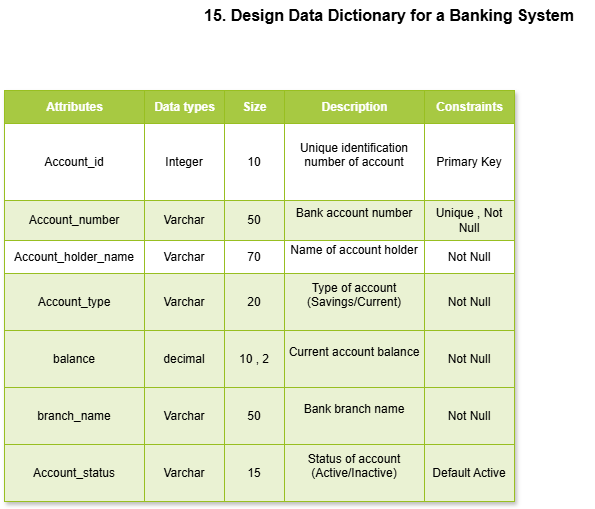

The diagram above was exported from draw.io. Its source (the exported page's mxGraphModel, read from the mxfile embedded in the PNG):
<mxGraphModel dx="786" dy="425" grid="1" gridSize="10" guides="1" tooltips="1" connect="1" arrows="1" fold="1" page="1" pageScale="1" pageWidth="850" pageHeight="1100" math="0" shadow="0">
  <root>
    <mxCell id="0" />
    <mxCell id="1" parent="0" />
    <mxCell id="lrvNdIrDqcn7xjEZzGRh-1" parent="1" style="childLayout=tableLayout;recursiveResize=0;strokeColor=#98bf21;fillColor=#A7C942;shadow=1;" value="Assets" vertex="1">
      <mxGeometry height="411" width="510" x="50" y="100" as="geometry" />
    </mxCell>
    <mxCell id="lrvNdIrDqcn7xjEZzGRh-2" parent="lrvNdIrDqcn7xjEZzGRh-1" style="shape=tableRow;horizontal=0;startSize=0;swimlaneHead=0;swimlaneBody=0;top=0;left=0;bottom=0;right=0;dropTarget=0;collapsible=0;recursiveResize=0;expand=0;fontStyle=0;strokeColor=inherit;fillColor=#ffffff;" vertex="1">
      <mxGeometry height="33" width="510" as="geometry" />
    </mxCell>
    <mxCell id="lrvNdIrDqcn7xjEZzGRh-3" parent="lrvNdIrDqcn7xjEZzGRh-2" style="connectable=0;recursiveResize=0;strokeColor=inherit;fillColor=#A7C942;align=center;fontStyle=1;fontColor=#FFFFFF;html=1;" value="Attributes" vertex="1">
      <mxGeometry height="33" width="140" as="geometry">
        <mxRectangle height="33" width="140" as="alternateBounds" />
      </mxGeometry>
    </mxCell>
    <mxCell id="lrvNdIrDqcn7xjEZzGRh-4" parent="lrvNdIrDqcn7xjEZzGRh-2" style="connectable=0;recursiveResize=0;strokeColor=inherit;fillColor=#A7C942;align=center;fontStyle=1;fontColor=#FFFFFF;html=1;" value="Data types" vertex="1">
      <mxGeometry height="33" width="80" x="140" as="geometry">
        <mxRectangle height="33" width="80" as="alternateBounds" />
      </mxGeometry>
    </mxCell>
    <mxCell id="lrvNdIrDqcn7xjEZzGRh-5" parent="lrvNdIrDqcn7xjEZzGRh-2" style="connectable=0;recursiveResize=0;strokeColor=inherit;fillColor=#A7C942;align=center;fontStyle=1;fontColor=#FFFFFF;html=1;" value="Size" vertex="1">
      <mxGeometry height="33" width="60" x="220" as="geometry">
        <mxRectangle height="33" width="60" as="alternateBounds" />
      </mxGeometry>
    </mxCell>
    <mxCell id="lrvNdIrDqcn7xjEZzGRh-23" parent="lrvNdIrDqcn7xjEZzGRh-2" style="connectable=0;recursiveResize=0;strokeColor=inherit;fillColor=#A7C942;align=center;fontStyle=1;fontColor=#FFFFFF;html=1;" value="Description" vertex="1">
      <mxGeometry height="33" width="140" x="280" as="geometry">
        <mxRectangle height="33" width="140" as="alternateBounds" />
      </mxGeometry>
    </mxCell>
    <mxCell id="lrvNdIrDqcn7xjEZzGRh-28" parent="lrvNdIrDqcn7xjEZzGRh-2" style="connectable=0;recursiveResize=0;strokeColor=inherit;fillColor=#A7C942;align=center;fontStyle=1;fontColor=#FFFFFF;html=1;" value="Constraints" vertex="1">
      <mxGeometry height="33" width="90" x="420" as="geometry">
        <mxRectangle height="33" width="90" as="alternateBounds" />
      </mxGeometry>
    </mxCell>
    <mxCell id="lrvNdIrDqcn7xjEZzGRh-6" parent="lrvNdIrDqcn7xjEZzGRh-1" style="shape=tableRow;horizontal=0;startSize=0;swimlaneHead=0;swimlaneBody=0;top=0;left=0;bottom=0;right=0;dropTarget=0;collapsible=0;recursiveResize=0;expand=0;fontStyle=0;strokeColor=inherit;fillColor=#ffffff;" value="" vertex="1">
      <mxGeometry height="77" width="510" y="33" as="geometry" />
    </mxCell>
    <mxCell id="lrvNdIrDqcn7xjEZzGRh-7" parent="lrvNdIrDqcn7xjEZzGRh-6" style="connectable=0;recursiveResize=0;strokeColor=inherit;fillColor=inherit;align=center;whiteSpace=wrap;html=1;" value="Account_id" vertex="1">
      <mxGeometry height="77" width="140" as="geometry">
        <mxRectangle height="77" width="140" as="alternateBounds" />
      </mxGeometry>
    </mxCell>
    <mxCell id="lrvNdIrDqcn7xjEZzGRh-8" parent="lrvNdIrDqcn7xjEZzGRh-6" style="connectable=0;recursiveResize=0;strokeColor=inherit;fillColor=inherit;align=center;whiteSpace=wrap;html=1;" value="Integer" vertex="1">
      <mxGeometry height="77" width="80" x="140" as="geometry">
        <mxRectangle height="77" width="80" as="alternateBounds" />
      </mxGeometry>
    </mxCell>
    <mxCell id="lrvNdIrDqcn7xjEZzGRh-9" parent="lrvNdIrDqcn7xjEZzGRh-6" style="connectable=0;recursiveResize=0;strokeColor=inherit;fillColor=inherit;align=center;whiteSpace=wrap;html=1;" value="10" vertex="1">
      <mxGeometry height="77" width="60" x="220" as="geometry">
        <mxRectangle height="77" width="60" as="alternateBounds" />
      </mxGeometry>
    </mxCell>
    <mxCell id="lrvNdIrDqcn7xjEZzGRh-24" parent="lrvNdIrDqcn7xjEZzGRh-6" style="connectable=0;recursiveResize=0;strokeColor=inherit;fillColor=inherit;align=center;whiteSpace=wrap;html=1;" value="&#10;Unique identification number of account&#10;&#10;" vertex="1">
      <mxGeometry height="77" width="140" x="280" as="geometry">
        <mxRectangle height="77" width="140" as="alternateBounds" />
      </mxGeometry>
    </mxCell>
    <mxCell id="lrvNdIrDqcn7xjEZzGRh-29" parent="lrvNdIrDqcn7xjEZzGRh-6" style="connectable=0;recursiveResize=0;strokeColor=inherit;fillColor=inherit;align=center;whiteSpace=wrap;html=1;" value="Primary Key" vertex="1">
      <mxGeometry height="77" width="90" x="420" as="geometry">
        <mxRectangle height="77" width="90" as="alternateBounds" />
      </mxGeometry>
    </mxCell>
    <mxCell id="lrvNdIrDqcn7xjEZzGRh-10" parent="lrvNdIrDqcn7xjEZzGRh-1" style="shape=tableRow;horizontal=0;startSize=0;swimlaneHead=0;swimlaneBody=0;top=0;left=0;bottom=0;right=0;dropTarget=0;collapsible=0;recursiveResize=0;expand=0;fontStyle=1;strokeColor=inherit;fillColor=#EAF2D3;" value="" vertex="1">
      <mxGeometry height="40" width="510" y="110" as="geometry" />
    </mxCell>
    <mxCell id="lrvNdIrDqcn7xjEZzGRh-11" parent="lrvNdIrDqcn7xjEZzGRh-10" style="connectable=0;recursiveResize=0;strokeColor=inherit;fillColor=inherit;whiteSpace=wrap;html=1;" value="Account_number" vertex="1">
      <mxGeometry height="40" width="140" as="geometry">
        <mxRectangle height="40" width="140" as="alternateBounds" />
      </mxGeometry>
    </mxCell>
    <mxCell id="lrvNdIrDqcn7xjEZzGRh-12" parent="lrvNdIrDqcn7xjEZzGRh-10" style="connectable=0;recursiveResize=0;strokeColor=inherit;fillColor=inherit;whiteSpace=wrap;html=1;" value="Varchar" vertex="1">
      <mxGeometry height="40" width="80" x="140" as="geometry">
        <mxRectangle height="40" width="80" as="alternateBounds" />
      </mxGeometry>
    </mxCell>
    <mxCell id="lrvNdIrDqcn7xjEZzGRh-13" parent="lrvNdIrDqcn7xjEZzGRh-10" style="connectable=0;recursiveResize=0;strokeColor=inherit;fillColor=inherit;whiteSpace=wrap;html=1;" value="50" vertex="1">
      <mxGeometry height="40" width="60" x="220" as="geometry">
        <mxRectangle height="40" width="60" as="alternateBounds" />
      </mxGeometry>
    </mxCell>
    <mxCell id="lrvNdIrDqcn7xjEZzGRh-25" parent="lrvNdIrDqcn7xjEZzGRh-10" style="connectable=0;recursiveResize=0;strokeColor=inherit;fillColor=inherit;whiteSpace=wrap;html=1;" value="&#10;Bank account number&#10;&#10;" vertex="1">
      <mxGeometry height="40" width="140" x="280" as="geometry">
        <mxRectangle height="40" width="140" as="alternateBounds" />
      </mxGeometry>
    </mxCell>
    <mxCell id="lrvNdIrDqcn7xjEZzGRh-30" parent="lrvNdIrDqcn7xjEZzGRh-10" style="connectable=0;recursiveResize=0;strokeColor=inherit;fillColor=inherit;whiteSpace=wrap;html=1;" value="Unique , Not Null" vertex="1">
      <mxGeometry height="40" width="90" x="420" as="geometry">
        <mxRectangle height="40" width="90" as="alternateBounds" />
      </mxGeometry>
    </mxCell>
    <mxCell id="lrvNdIrDqcn7xjEZzGRh-14" parent="lrvNdIrDqcn7xjEZzGRh-1" style="shape=tableRow;horizontal=0;startSize=0;swimlaneHead=0;swimlaneBody=0;top=0;left=0;bottom=0;right=0;dropTarget=0;collapsible=0;recursiveResize=0;expand=0;fontStyle=0;strokeColor=inherit;fillColor=#ffffff;" value="" vertex="1">
      <mxGeometry height="33" width="510" y="150" as="geometry" />
    </mxCell>
    <mxCell id="lrvNdIrDqcn7xjEZzGRh-15" parent="lrvNdIrDqcn7xjEZzGRh-14" style="connectable=0;recursiveResize=0;strokeColor=inherit;fillColor=inherit;fontStyle=0;align=center;whiteSpace=wrap;html=1;" value="Account_holder_name" vertex="1">
      <mxGeometry height="33" width="140" as="geometry">
        <mxRectangle height="33" width="140" as="alternateBounds" />
      </mxGeometry>
    </mxCell>
    <mxCell id="lrvNdIrDqcn7xjEZzGRh-16" parent="lrvNdIrDqcn7xjEZzGRh-14" style="connectable=0;recursiveResize=0;strokeColor=inherit;fillColor=inherit;fontStyle=0;align=center;whiteSpace=wrap;html=1;" value="Varchar" vertex="1">
      <mxGeometry height="33" width="80" x="140" as="geometry">
        <mxRectangle height="33" width="80" as="alternateBounds" />
      </mxGeometry>
    </mxCell>
    <mxCell id="lrvNdIrDqcn7xjEZzGRh-17" parent="lrvNdIrDqcn7xjEZzGRh-14" style="connectable=0;recursiveResize=0;strokeColor=inherit;fillColor=inherit;fontStyle=0;align=center;whiteSpace=wrap;html=1;" value="70" vertex="1">
      <mxGeometry height="33" width="60" x="220" as="geometry">
        <mxRectangle height="33" width="60" as="alternateBounds" />
      </mxGeometry>
    </mxCell>
    <mxCell id="lrvNdIrDqcn7xjEZzGRh-26" parent="lrvNdIrDqcn7xjEZzGRh-14" style="connectable=0;recursiveResize=0;strokeColor=inherit;fillColor=inherit;fontStyle=0;align=center;whiteSpace=wrap;html=1;" value="&#10;Name of account holder&#10;&#10;" vertex="1">
      <mxGeometry height="33" width="140" x="280" as="geometry">
        <mxRectangle height="33" width="140" as="alternateBounds" />
      </mxGeometry>
    </mxCell>
    <mxCell id="lrvNdIrDqcn7xjEZzGRh-31" parent="lrvNdIrDqcn7xjEZzGRh-14" style="connectable=0;recursiveResize=0;strokeColor=inherit;fillColor=inherit;fontStyle=0;align=center;whiteSpace=wrap;html=1;" value="Not Null" vertex="1">
      <mxGeometry height="33" width="90" x="420" as="geometry">
        <mxRectangle height="33" width="90" as="alternateBounds" />
      </mxGeometry>
    </mxCell>
    <mxCell id="lrvNdIrDqcn7xjEZzGRh-18" parent="lrvNdIrDqcn7xjEZzGRh-1" style="shape=tableRow;horizontal=0;startSize=0;swimlaneHead=0;swimlaneBody=0;top=0;left=0;bottom=0;right=0;dropTarget=0;collapsible=0;recursiveResize=0;expand=0;fontStyle=1;strokeColor=inherit;fillColor=#EAF2D3;" value="" vertex="1">
      <mxGeometry height="57" width="510" y="183" as="geometry" />
    </mxCell>
    <mxCell id="lrvNdIrDqcn7xjEZzGRh-19" parent="lrvNdIrDqcn7xjEZzGRh-18" style="connectable=0;recursiveResize=0;strokeColor=inherit;fillColor=inherit;whiteSpace=wrap;html=1;" value="Account_type" vertex="1">
      <mxGeometry height="57" width="140" as="geometry">
        <mxRectangle height="57" width="140" as="alternateBounds" />
      </mxGeometry>
    </mxCell>
    <mxCell id="lrvNdIrDqcn7xjEZzGRh-20" parent="lrvNdIrDqcn7xjEZzGRh-18" style="connectable=0;recursiveResize=0;strokeColor=inherit;fillColor=inherit;whiteSpace=wrap;html=1;" value="Varchar" vertex="1">
      <mxGeometry height="57" width="80" x="140" as="geometry">
        <mxRectangle height="57" width="80" as="alternateBounds" />
      </mxGeometry>
    </mxCell>
    <mxCell id="lrvNdIrDqcn7xjEZzGRh-21" parent="lrvNdIrDqcn7xjEZzGRh-18" style="connectable=0;recursiveResize=0;strokeColor=inherit;fillColor=inherit;whiteSpace=wrap;html=1;" value="20" vertex="1">
      <mxGeometry height="57" width="60" x="220" as="geometry">
        <mxRectangle height="57" width="60" as="alternateBounds" />
      </mxGeometry>
    </mxCell>
    <mxCell id="lrvNdIrDqcn7xjEZzGRh-27" parent="lrvNdIrDqcn7xjEZzGRh-18" style="connectable=0;recursiveResize=0;strokeColor=inherit;fillColor=inherit;whiteSpace=wrap;html=1;" value="&#10;Type of account (Savings/Current)&#10;&#10;" vertex="1">
      <mxGeometry height="57" width="140" x="280" as="geometry">
        <mxRectangle height="57" width="140" as="alternateBounds" />
      </mxGeometry>
    </mxCell>
    <mxCell id="lrvNdIrDqcn7xjEZzGRh-32" parent="lrvNdIrDqcn7xjEZzGRh-18" style="connectable=0;recursiveResize=0;strokeColor=inherit;fillColor=inherit;whiteSpace=wrap;html=1;" value="Not Null" vertex="1">
      <mxGeometry height="57" width="90" x="420" as="geometry">
        <mxRectangle height="57" width="90" as="alternateBounds" />
      </mxGeometry>
    </mxCell>
    <mxCell id="lrvNdIrDqcn7xjEZzGRh-45" parent="lrvNdIrDqcn7xjEZzGRh-1" style="shape=tableRow;horizontal=0;startSize=0;swimlaneHead=0;swimlaneBody=0;top=0;left=0;bottom=0;right=0;dropTarget=0;collapsible=0;recursiveResize=0;expand=0;fontStyle=1;strokeColor=inherit;fillColor=#EAF2D3;" vertex="1">
      <mxGeometry height="57" width="510" y="240" as="geometry" />
    </mxCell>
    <mxCell id="lrvNdIrDqcn7xjEZzGRh-46" parent="lrvNdIrDqcn7xjEZzGRh-45" style="connectable=0;recursiveResize=0;strokeColor=inherit;fillColor=inherit;whiteSpace=wrap;html=1;" value="balance" vertex="1">
      <mxGeometry height="57" width="140" as="geometry">
        <mxRectangle height="57" width="140" as="alternateBounds" />
      </mxGeometry>
    </mxCell>
    <mxCell id="lrvNdIrDqcn7xjEZzGRh-47" parent="lrvNdIrDqcn7xjEZzGRh-45" style="connectable=0;recursiveResize=0;strokeColor=inherit;fillColor=inherit;whiteSpace=wrap;html=1;" value="decimal" vertex="1">
      <mxGeometry height="57" width="80" x="140" as="geometry">
        <mxRectangle height="57" width="80" as="alternateBounds" />
      </mxGeometry>
    </mxCell>
    <mxCell id="lrvNdIrDqcn7xjEZzGRh-48" parent="lrvNdIrDqcn7xjEZzGRh-45" style="connectable=0;recursiveResize=0;strokeColor=inherit;fillColor=inherit;whiteSpace=wrap;html=1;" value="10 , 2" vertex="1">
      <mxGeometry height="57" width="60" x="220" as="geometry">
        <mxRectangle height="57" width="60" as="alternateBounds" />
      </mxGeometry>
    </mxCell>
    <mxCell id="lrvNdIrDqcn7xjEZzGRh-49" parent="lrvNdIrDqcn7xjEZzGRh-45" style="connectable=0;recursiveResize=0;strokeColor=inherit;fillColor=inherit;whiteSpace=wrap;html=1;" value="&#10;Current account balance&#10;&#10;" vertex="1">
      <mxGeometry height="57" width="140" x="280" as="geometry">
        <mxRectangle height="57" width="140" as="alternateBounds" />
      </mxGeometry>
    </mxCell>
    <mxCell id="lrvNdIrDqcn7xjEZzGRh-50" parent="lrvNdIrDqcn7xjEZzGRh-45" style="connectable=0;recursiveResize=0;strokeColor=inherit;fillColor=inherit;whiteSpace=wrap;html=1;" value="Not Null" vertex="1">
      <mxGeometry height="57" width="90" x="420" as="geometry">
        <mxRectangle height="57" width="90" as="alternateBounds" />
      </mxGeometry>
    </mxCell>
    <mxCell id="lrvNdIrDqcn7xjEZzGRh-39" parent="lrvNdIrDqcn7xjEZzGRh-1" style="shape=tableRow;horizontal=0;startSize=0;swimlaneHead=0;swimlaneBody=0;top=0;left=0;bottom=0;right=0;dropTarget=0;collapsible=0;recursiveResize=0;expand=0;fontStyle=1;strokeColor=inherit;fillColor=#EAF2D3;" vertex="1">
      <mxGeometry height="57" width="510" y="297" as="geometry" />
    </mxCell>
    <mxCell id="lrvNdIrDqcn7xjEZzGRh-40" parent="lrvNdIrDqcn7xjEZzGRh-39" style="connectable=0;recursiveResize=0;strokeColor=inherit;fillColor=inherit;whiteSpace=wrap;html=1;" value="branch_name" vertex="1">
      <mxGeometry height="57" width="140" as="geometry">
        <mxRectangle height="57" width="140" as="alternateBounds" />
      </mxGeometry>
    </mxCell>
    <mxCell id="lrvNdIrDqcn7xjEZzGRh-41" parent="lrvNdIrDqcn7xjEZzGRh-39" style="connectable=0;recursiveResize=0;strokeColor=inherit;fillColor=inherit;whiteSpace=wrap;html=1;" value="Varchar" vertex="1">
      <mxGeometry height="57" width="80" x="140" as="geometry">
        <mxRectangle height="57" width="80" as="alternateBounds" />
      </mxGeometry>
    </mxCell>
    <mxCell id="lrvNdIrDqcn7xjEZzGRh-42" parent="lrvNdIrDqcn7xjEZzGRh-39" style="connectable=0;recursiveResize=0;strokeColor=inherit;fillColor=inherit;whiteSpace=wrap;html=1;" value="50" vertex="1">
      <mxGeometry height="57" width="60" x="220" as="geometry">
        <mxRectangle height="57" width="60" as="alternateBounds" />
      </mxGeometry>
    </mxCell>
    <mxCell id="lrvNdIrDqcn7xjEZzGRh-43" parent="lrvNdIrDqcn7xjEZzGRh-39" style="connectable=0;recursiveResize=0;strokeColor=inherit;fillColor=inherit;whiteSpace=wrap;html=1;" value="&#10;Bank branch name&#10;&#10;" vertex="1">
      <mxGeometry height="57" width="140" x="280" as="geometry">
        <mxRectangle height="57" width="140" as="alternateBounds" />
      </mxGeometry>
    </mxCell>
    <mxCell id="lrvNdIrDqcn7xjEZzGRh-44" parent="lrvNdIrDqcn7xjEZzGRh-39" style="connectable=0;recursiveResize=0;strokeColor=inherit;fillColor=inherit;whiteSpace=wrap;html=1;" value="Not Null" vertex="1">
      <mxGeometry height="57" width="90" x="420" as="geometry">
        <mxRectangle height="57" width="90" as="alternateBounds" />
      </mxGeometry>
    </mxCell>
    <mxCell id="lrvNdIrDqcn7xjEZzGRh-33" parent="lrvNdIrDqcn7xjEZzGRh-1" style="shape=tableRow;horizontal=0;startSize=0;swimlaneHead=0;swimlaneBody=0;top=0;left=0;bottom=0;right=0;dropTarget=0;collapsible=0;recursiveResize=0;expand=0;fontStyle=1;strokeColor=inherit;fillColor=#EAF2D3;" vertex="1">
      <mxGeometry height="57" width="510" y="354" as="geometry" />
    </mxCell>
    <mxCell id="lrvNdIrDqcn7xjEZzGRh-34" parent="lrvNdIrDqcn7xjEZzGRh-33" style="connectable=0;recursiveResize=0;strokeColor=inherit;fillColor=inherit;whiteSpace=wrap;html=1;" value="Account_status" vertex="1">
      <mxGeometry height="57" width="140" as="geometry">
        <mxRectangle height="57" width="140" as="alternateBounds" />
      </mxGeometry>
    </mxCell>
    <mxCell id="lrvNdIrDqcn7xjEZzGRh-35" parent="lrvNdIrDqcn7xjEZzGRh-33" style="connectable=0;recursiveResize=0;strokeColor=inherit;fillColor=inherit;whiteSpace=wrap;html=1;" value="Varchar" vertex="1">
      <mxGeometry height="57" width="80" x="140" as="geometry">
        <mxRectangle height="57" width="80" as="alternateBounds" />
      </mxGeometry>
    </mxCell>
    <mxCell id="lrvNdIrDqcn7xjEZzGRh-36" parent="lrvNdIrDqcn7xjEZzGRh-33" style="connectable=0;recursiveResize=0;strokeColor=inherit;fillColor=inherit;whiteSpace=wrap;html=1;" value="15" vertex="1">
      <mxGeometry height="57" width="60" x="220" as="geometry">
        <mxRectangle height="57" width="60" as="alternateBounds" />
      </mxGeometry>
    </mxCell>
    <mxCell id="lrvNdIrDqcn7xjEZzGRh-37" parent="lrvNdIrDqcn7xjEZzGRh-33" style="connectable=0;recursiveResize=0;strokeColor=inherit;fillColor=inherit;whiteSpace=wrap;html=1;" value="&#10;Status of account (Active/Inactive)&#10;&#10;" vertex="1">
      <mxGeometry height="57" width="140" x="280" as="geometry">
        <mxRectangle height="57" width="140" as="alternateBounds" />
      </mxGeometry>
    </mxCell>
    <mxCell id="lrvNdIrDqcn7xjEZzGRh-38" parent="lrvNdIrDqcn7xjEZzGRh-33" style="connectable=0;recursiveResize=0;strokeColor=inherit;fillColor=inherit;whiteSpace=wrap;html=1;" value="Default Active" vertex="1">
      <mxGeometry height="57" width="90" x="420" as="geometry">
        <mxRectangle height="57" width="90" as="alternateBounds" />
      </mxGeometry>
    </mxCell>
    <mxCell id="lrvNdIrDqcn7xjEZzGRh-22" parent="1" style="text;html=1;whiteSpace=wrap;strokeColor=none;fillColor=none;align=center;verticalAlign=middle;rounded=0;" value="&lt;b&gt;&lt;font style=&quot;font-size: 16px;&quot;&gt;15. Design Data Dictionary for a Banking System&lt;/font&gt;&lt;/b&gt;" vertex="1">
      <mxGeometry height="30" width="410" x="230" y="10" as="geometry" />
    </mxCell>
  </root>
</mxGraphModel>